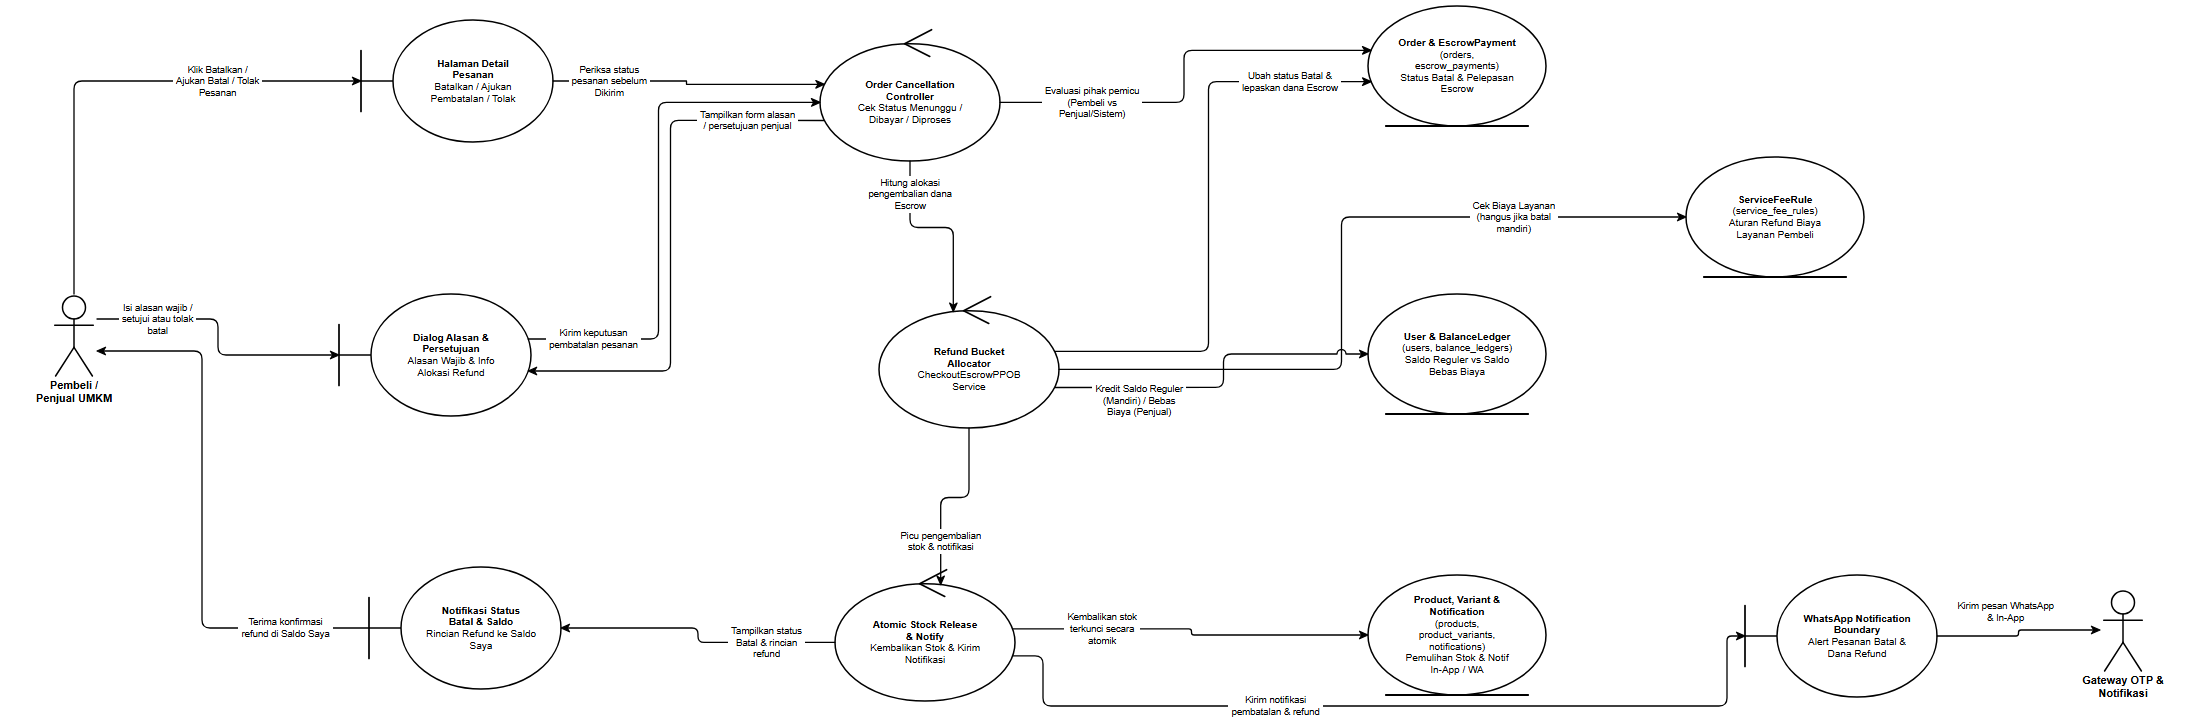

The diagram above was exported from draw.io. Its source (the exported page's mxGraphModel, read from the mxfile embedded in the PNG):
<mxGraphModel dx="2300" dy="830" grid="1" gridSize="10" guides="1" tooltips="1" connect="1" arrows="1" fold="1" page="1" pageScale="1" pageWidth="2300" pageHeight="830" background="#ffffff" math="0" shadow="0">
  <root>
    <mxCell id="0" />
    <mxCell id="1" parent="0" />
    <mxCell id="rd21_A_USER" value="Pembeli /&lt;br&gt;Penjual UMKM" style="shape=umlActor;verticalLabelPosition=bottom;verticalAlign=top;html=1;outlineConnect=0;fillColor=#ffffff;strokeColor=#000000;fontColor=#000000;fontFamily=Helvetica;fontSize=11;fontStyle=1;strokeWidth=1.5;" vertex="1" parent="1">
      <mxGeometry x="99" y="344" width="46" height="82" as="geometry" />
    </mxCell>
    <mxCell id="rd21_B_DETAIL" value="&lt;b&gt;Halaman Detail&lt;/b&gt;&lt;br&gt;&lt;b&gt;Pesanan&lt;/b&gt;&lt;br&gt;Batalkan / Ajukan&lt;br&gt;Pembatalan / Tolak" style="shape=umlBoundary;whiteSpace=wrap;html=1;align=center;verticalAlign=middle;spacingLeft=36;spacingRight=12;spacingTop=8;spacingBottom=8;fillColor=#ffffff;strokeColor=#000000;fontColor=#000000;fontFamily=Helvetica;fontSize=10;strokeWidth=1.5;" vertex="1" parent="1">
      <mxGeometry x="409" y="70" width="192" height="122" as="geometry" />
    </mxCell>
    <mxCell id="rd21_B_MODAL" value="&lt;b&gt;Dialog Alasan &amp;amp;&lt;/b&gt;&lt;br&gt;&lt;b&gt;Persetujuan&lt;/b&gt;&lt;br&gt;Alasan Wajib &amp;amp; Info&lt;br&gt;Alokasi Refund" style="shape=umlBoundary;whiteSpace=wrap;html=1;align=center;verticalAlign=middle;spacingLeft=36;spacingRight=12;spacingTop=8;spacingBottom=8;fillColor=#ffffff;strokeColor=#000000;fontColor=#000000;fontFamily=Helvetica;fontSize=10;strokeWidth=1.5;" vertex="1" parent="1">
      <mxGeometry x="387" y="344" width="192" height="122" as="geometry" />
    </mxCell>
    <mxCell id="rd21_B_RESULT" value="&lt;b&gt;Notifikasi Status&lt;/b&gt;&lt;br&gt;&lt;b&gt;Batal &amp;amp; Saldo&lt;/b&gt;&lt;br&gt;Rincian Refund ke Saldo&lt;br&gt;Saya" style="shape=umlBoundary;whiteSpace=wrap;html=1;align=center;verticalAlign=middle;spacingLeft=36;spacingRight=12;spacingTop=8;spacingBottom=8;fillColor=#ffffff;strokeColor=#000000;fontColor=#000000;fontFamily=Helvetica;fontSize=10;strokeWidth=1.5;" vertex="1" parent="1">
      <mxGeometry x="417" y="617" width="192" height="122" as="geometry" />
    </mxCell>
    <mxCell id="rd21_C_CANCEL" value="&lt;b&gt;Order Cancellation&lt;/b&gt;&lt;br&gt;&lt;b&gt;Controller&lt;/b&gt;&lt;br&gt;Cek Status Menunggu /&lt;br&gt;Dibayar / Diproses" style="shape=umlControl;whiteSpace=wrap;html=1;align=center;verticalAlign=middle;spacingTop=18;spacingBottom=8;spacingLeft=12;spacingRight=12;fillColor=#ffffff;strokeColor=#000000;fontColor=#000000;fontFamily=Helvetica;fontSize=10;strokeWidth=1.5;" vertex="1" parent="1">
      <mxGeometry x="868" y="77" width="180" height="134" as="geometry" />
    </mxCell>
    <mxCell id="rd21_C_BUCKET" value="&lt;b&gt;Refund Bucket&lt;/b&gt;&lt;br&gt;&lt;b&gt;Allocator&lt;/b&gt;&lt;br&gt;CheckoutEscrowPPOB&lt;br&gt;Service" style="shape=umlControl;whiteSpace=wrap;html=1;align=center;verticalAlign=middle;spacingTop=18;spacingBottom=8;spacingLeft=12;spacingRight=12;fillColor=#ffffff;strokeColor=#000000;fontColor=#000000;fontFamily=Helvetica;fontSize=10;strokeWidth=1.5;" vertex="1" parent="1">
      <mxGeometry x="927" y="344" width="180" height="134" as="geometry" />
    </mxCell>
    <mxCell id="rd21_C_STOCK" value="&lt;b&gt;Atomic Stock Release&lt;/b&gt;&lt;br&gt;&lt;b&gt;&amp;amp; Notify&lt;/b&gt;&lt;br&gt;Kembalikan Stok &amp;amp; Kirim&lt;br&gt;Notifikasi" style="shape=umlControl;whiteSpace=wrap;html=1;align=center;verticalAlign=middle;spacingTop=18;spacingBottom=8;spacingLeft=12;spacingRight=12;fillColor=#ffffff;strokeColor=#000000;fontColor=#000000;fontFamily=Helvetica;fontSize=10;strokeWidth=1.5;" vertex="1" parent="1">
      <mxGeometry x="883" y="617" width="180" height="134" as="geometry" />
    </mxCell>
    <mxCell id="rd21_E_ORDER" value="&lt;b&gt;Order &amp;amp; EscrowPayment&lt;/b&gt;&lt;br&gt;(orders,&lt;br&gt;escrow_payments)&lt;br&gt;Status Batal &amp;amp; Pelepasan&lt;br&gt;Escrow" style="shape=umlEntity;whiteSpace=wrap;html=1;align=center;verticalAlign=middle;spacingBottom=8;spacingTop=8;spacingLeft=12;spacingRight=12;fillColor=#ffffff;strokeColor=#000000;fontColor=#000000;fontFamily=Helvetica;fontSize=10;strokeWidth=1.5;" vertex="1" parent="1">
      <mxGeometry x="1416" y="56" width="178" height="120" as="geometry" />
    </mxCell>
    <mxCell id="rd21_E_FEE" value="&lt;b&gt;ServiceFeeRule&lt;/b&gt;&lt;br&gt;(service_fee_rules)&lt;br&gt;Aturan Refund Biaya&lt;br&gt;Layanan Pembeli" style="shape=umlEntity;whiteSpace=wrap;html=1;align=center;verticalAlign=middle;spacingBottom=8;spacingTop=8;spacingLeft=12;spacingRight=12;fillColor=#ffffff;strokeColor=#000000;fontColor=#000000;fontFamily=Helvetica;fontSize=10;strokeWidth=1.5;" vertex="1" parent="1">
      <mxGeometry x="1734" y="207" width="178" height="120" as="geometry" />
    </mxCell>
    <mxCell id="rd21_E_WALLET" value="&lt;b&gt;User &amp;amp; BalanceLedger&lt;/b&gt;&lt;br&gt;(users, balance_ledgers)&lt;br&gt;Saldo Reguler vs Saldo&lt;br&gt;Bebas Biaya" style="shape=umlEntity;whiteSpace=wrap;html=1;align=center;verticalAlign=middle;spacingBottom=8;spacingTop=8;spacingLeft=12;spacingRight=12;fillColor=#ffffff;strokeColor=#000000;fontColor=#000000;fontFamily=Helvetica;fontSize=10;strokeWidth=1.5;" vertex="1" parent="1">
      <mxGeometry x="1416" y="344" width="178" height="120" as="geometry" />
    </mxCell>
    <mxCell id="rd21_E_PROD" value="&lt;b&gt;Product, Variant &amp;amp;&lt;/b&gt;&lt;br&gt;&lt;b&gt;Notification&lt;/b&gt;&lt;br&gt;(products,&lt;br&gt;product_variants,&lt;br&gt;notifications)&lt;br&gt;Pemulihan Stok &amp;amp; Notif&lt;br&gt;In-App / WA" style="shape=umlEntity;whiteSpace=wrap;html=1;align=center;verticalAlign=middle;spacingBottom=8;spacingTop=8;spacingLeft=12;spacingRight=12;fillColor=#ffffff;strokeColor=#000000;fontColor=#000000;fontFamily=Helvetica;fontSize=10;strokeWidth=1.5;" vertex="1" parent="1">
      <mxGeometry x="1416" y="625" width="178" height="120" as="geometry" />
    </mxCell>
    <mxCell id="rd21_B_WA" value="&lt;b&gt;WhatsApp Notification&lt;/b&gt;&lt;br&gt;&lt;b&gt;Boundary&lt;/b&gt;&lt;br&gt;Alert Pesanan Batal &amp;amp;&lt;br&gt;Dana Refund" style="shape=umlBoundary;whiteSpace=wrap;html=1;align=center;verticalAlign=middle;spacingLeft=36;spacingRight=12;spacingTop=8;spacingBottom=8;fillColor=#ffffff;strokeColor=#000000;fontColor=#000000;fontFamily=Helvetica;fontSize=10;strokeWidth=1.5;" vertex="1" parent="1">
      <mxGeometry x="1793" y="625" width="192" height="122" as="geometry" />
    </mxCell>
    <mxCell id="rd21_A_WA" value="Gateway OTP &amp;&lt;br&gt;Notifikasi" style="shape=umlActor;verticalLabelPosition=bottom;verticalAlign=top;html=1;outlineConnect=0;fillColor=#ffffff;strokeColor=#000000;fontColor=#000000;fontFamily=Helvetica;fontSize=11;fontStyle=1;strokeWidth=1.5;" vertex="1" parent="1">
      <mxGeometry x="2148" y="639" width="46" height="82" as="geometry" />
    </mxCell>
    <mxCell id="rd21_e1" value="Klik Batalkan /&lt;br&gt;Ajukan Batal / Tolak&lt;br&gt;Pesanan" style="edgeStyle=none;rounded=1;arcSize=8;jumpStyle=arc;jumpSize=7;orthogonalLoop=1;jettySize=auto;html=1;exitX=0.5;exitY=0;exitDx=0;exitDy=0;exitPerimeter=0;entryX=0;entryY=0.5;entryDx=0;entryDy=0;entryPerimeter=0;endArrow=classic;endFill=1;startArrow=none;strokeColor=#000000;strokeWidth=1.3;fontSize=9.5;fontFamily=Helvetica;fontColor=#000000;labelBackgroundColor=#ffffff;" edge="1" parent="1" source="rd21_A_USER" target="rd21_B_DETAIL">
      <mxGeometry x="0.426" relative="1" as="geometry">
        <Array as="points">
          <mxPoint x="122" y="131" />
        </Array>
      </mxGeometry>
    </mxCell>
    <mxCell id="rd21_e2" value="Periksa status&lt;br&gt;pesanan sebelum&lt;br&gt;Dikirim" style="edgeStyle=none;rounded=1;arcSize=8;jumpStyle=arc;jumpSize=7;orthogonalLoop=1;jettySize=auto;html=1;exitX=1;exitY=0.5;exitDx=0;exitDy=0;exitPerimeter=0;entryX=0.0244;entryY=0.4276;entryDx=0;entryDy=0;entryPerimeter=0;endArrow=classic;endFill=1;startArrow=none;strokeColor=#000000;strokeWidth=1.3;fontSize=9.5;fontFamily=Helvetica;fontColor=#000000;labelBackgroundColor=#ffffff;" edge="1" parent="1" source="rd21_B_DETAIL" target="rd21_C_CANCEL">
      <mxGeometry x="-0.5918" relative="1" as="geometry">
        <Array as="points">
          <mxPoint x="734.5" y="131" />
          <mxPoint x="734.5" y="134.3" />
        </Array>
      </mxGeometry>
    </mxCell>
    <mxCell id="rd21_e3" value="Tampilkan form alasan&lt;br&gt;/ persetujuan penjual" style="edgeStyle=none;rounded=1;arcSize=8;jumpStyle=arc;jumpSize=7;orthogonalLoop=1;jettySize=auto;html=1;exitX=0.0244;exitY=0.6974;exitDx=0;exitDy=0;exitPerimeter=0;entryX=0.9854;entryY=0.631;entryDx=0;entryDy=0;entryPerimeter=0;endArrow=classic;endFill=1;startArrow=none;strokeColor=#000000;strokeWidth=1.3;fontSize=9.5;fontFamily=Helvetica;fontColor=#000000;labelBackgroundColor=#ffffff;" edge="1" parent="1" source="rd21_C_CANCEL" target="rd21_B_MODAL">
      <mxGeometry x="-0.7185" relative="1" as="geometry">
        <Array as="points">
          <mxPoint x="718.5" y="170.4" />
          <mxPoint x="718.5" y="421" />
        </Array>
      </mxGeometry>
    </mxCell>
    <mxCell id="rd21_e4" value="Isi alasan wajib /&lt;br&gt;setujui atau tolak&lt;br&gt;batal" style="edgeStyle=none;rounded=1;arcSize=8;jumpStyle=arc;jumpSize=7;orthogonalLoop=1;jettySize=auto;html=1;exitX=1;exitY=0.3049;exitDx=0;exitDy=0;exitPerimeter=0;entryX=0;entryY=0.5;entryDx=0;entryDy=0;entryPerimeter=0;endArrow=classic;endFill=1;startArrow=none;strokeColor=#000000;strokeWidth=1.3;fontSize=9.5;fontFamily=Helvetica;fontColor=#000000;labelBackgroundColor=#ffffff;" edge="1" parent="1" source="rd21_A_USER" target="rd21_B_MODAL">
      <mxGeometry x="-0.5647" relative="1" as="geometry">
        <Array as="points">
          <mxPoint x="266" y="369" />
          <mxPoint x="266" y="405" />
        </Array>
      </mxGeometry>
    </mxCell>
    <mxCell id="rd21_e5" value="Kirim keputusan&lt;br&gt;pembatalan pesanan" style="edgeStyle=none;rounded=1;arcSize=8;jumpStyle=arc;jumpSize=7;orthogonalLoop=1;jettySize=auto;html=1;exitX=0.9854;exitY=0.369;exitDx=0;exitDy=0;exitPerimeter=0;entryX=0;entryY=0.5625;entryDx=0;entryDy=0;entryPerimeter=0;endArrow=classic;endFill=1;startArrow=none;strokeColor=#000000;strokeWidth=1.3;fontSize=9.5;fontFamily=Helvetica;fontColor=#000000;labelBackgroundColor=#ffffff;" edge="1" parent="1" source="rd21_B_MODAL" target="rd21_C_CANCEL">
      <mxGeometry x="-0.7534" relative="1" as="geometry">
        <Array as="points">
          <mxPoint x="706.5" y="389" />
          <mxPoint x="706.5" y="152.4" />
        </Array>
      </mxGeometry>
    </mxCell>
    <mxCell id="rd21_e6" value="Evaluasi pihak pemicu&lt;br&gt;(Pembeli vs&lt;br&gt;Penjual/Sistem)" style="edgeStyle=none;rounded=1;arcSize=8;jumpStyle=arc;jumpSize=7;orthogonalLoop=1;jettySize=auto;html=1;exitX=1;exitY=0.5625;exitDx=0;exitDy=0;exitPerimeter=0;entryX=0.0173;entryY=0.3697;entryDx=0;entryDy=0;entryPerimeter=0;endArrow=classic;endFill=1;startArrow=none;strokeColor=#000000;strokeWidth=1.3;fontSize=9.5;fontFamily=Helvetica;fontColor=#000000;labelBackgroundColor=#ffffff;" edge="1" parent="1" source="rd21_C_CANCEL" target="rd21_E_ORDER">
      <mxGeometry x="-0.5651" relative="1" as="geometry">
        <Array as="points">
          <mxPoint x="1232" y="152.4" />
          <mxPoint x="1232" y="100.4" />
        </Array>
      </mxGeometry>
    </mxCell>
    <mxCell id="rd21_e7" value="Hitung alokasi&lt;br&gt;pengembalian dana&lt;br&gt;Escrow" style="edgeStyle=none;rounded=1;arcSize=8;jumpStyle=arc;jumpSize=7;orthogonalLoop=1;jettySize=auto;html=1;exitX=0.5;exitY=1;exitDx=0;exitDy=0;exitPerimeter=0;entryX=0.413;entryY=0.1317;entryDx=0;entryDy=0;entryPerimeter=0;endArrow=classic;endFill=1;startArrow=none;strokeColor=#000000;strokeWidth=1.3;fontSize=9.5;fontFamily=Helvetica;fontColor=#000000;labelBackgroundColor=#ffffff;" edge="1" parent="1" source="rd21_C_CANCEL" target="rd21_C_BUCKET">
      <mxGeometry x="-0.6572" relative="1" as="geometry">
        <Array as="points">
          <mxPoint x="958" y="277.5" />
          <mxPoint x="1001.3" y="277.5" />
        </Array>
      </mxGeometry>
    </mxCell>
    <mxCell id="rd21_e8" value="Cek Biaya Layanan&lt;br&gt;(hangus jika batal&lt;br&gt;mandiri)" style="edgeStyle=none;rounded=1;arcSize=8;jumpStyle=arc;jumpSize=7;orthogonalLoop=1;jettySize=auto;html=1;exitX=1;exitY=0.5625;exitDx=0;exitDy=0;exitPerimeter=0;entryX=0;entryY=0.5;entryDx=0;entryDy=0;entryPerimeter=0;endArrow=classic;endFill=1;startArrow=none;strokeColor=#000000;strokeWidth=1.3;fontSize=9.5;fontFamily=Helvetica;fontColor=#000000;labelBackgroundColor=#ffffff;" edge="1" parent="1" source="rd21_C_BUCKET" target="rd21_E_FEE">
      <mxGeometry x="0.558" relative="1" as="geometry">
        <Array as="points">
          <mxPoint x="1389.5" y="419.4" />
          <mxPoint x="1389.5" y="267" />
        </Array>
      </mxGeometry>
    </mxCell>
    <mxCell id="rd21_e9" value="Ubah status Batal &amp;&lt;br&gt;lepaskan dana Escrow" style="edgeStyle=none;rounded=1;arcSize=8;jumpStyle=arc;jumpSize=7;orthogonalLoop=1;jettySize=auto;html=1;exitX=0.9756;exitY=0.4276;exitDx=0;exitDy=0;exitPerimeter=0;entryX=0.0173;entryY=0.6303;entryDx=0;entryDy=0;entryPerimeter=0;endArrow=classic;endFill=1;startArrow=none;strokeColor=#000000;strokeWidth=1.3;fontSize=9.5;fontFamily=Helvetica;fontColor=#000000;labelBackgroundColor=#ffffff;" edge="1" parent="1" source="rd21_C_BUCKET" target="rd21_E_ORDER">
      <mxGeometry x="0.7226" relative="1" as="geometry">
        <Array as="points">
          <mxPoint x="1256.5" y="401.3" />
          <mxPoint x="1256.5" y="131.6" />
        </Array>
      </mxGeometry>
    </mxCell>
    <mxCell id="rd21_e10" value="Kredit Saldo Reguler&lt;br&gt;(Mandiri) / Bebas&lt;br&gt;Biaya (Penjual)" style="edgeStyle=none;rounded=1;arcSize=8;jumpStyle=arc;jumpSize=7;orthogonalLoop=1;jettySize=auto;html=1;exitX=0.9756;exitY=0.6974;exitDx=0;exitDy=0;exitPerimeter=0;entryX=0;entryY=0.5;entryDx=0;entryDy=0;entryPerimeter=0;endArrow=classic;endFill=1;startArrow=none;strokeColor=#000000;strokeWidth=1.3;fontSize=9.5;fontFamily=Helvetica;fontColor=#000000;labelBackgroundColor=#ffffff;" edge="1" parent="1" source="rd21_C_BUCKET" target="rd21_E_WALLET">
      <mxGeometry x="-0.5131" relative="1" as="geometry">
        <mxPoint x="0" y="13" as="offset" />
        <Array as="points">
          <mxPoint x="1271.5" y="437.4" />
          <mxPoint x="1271.5" y="404" />
        </Array>
      </mxGeometry>
    </mxCell>
    <mxCell id="rd21_e11" value="Picu pengembalian&lt;br&gt;stok &amp; notifikasi" style="edgeStyle=none;rounded=1;arcSize=8;jumpStyle=arc;jumpSize=7;orthogonalLoop=1;jettySize=auto;html=1;exitX=0.5;exitY=1;exitDx=0;exitDy=0;exitPerimeter=0;entryX=0.587;entryY=0.1317;entryDx=0;entryDy=0;entryPerimeter=0;endArrow=classic;endFill=1;startArrow=none;strokeColor=#000000;strokeWidth=1.3;fontSize=9.5;fontFamily=Helvetica;fontColor=#000000;labelBackgroundColor=#ffffff;" edge="1" parent="1" source="rd21_C_BUCKET" target="rd21_C_STOCK">
      <mxGeometry x="0.5289" relative="1" as="geometry">
        <Array as="points">
          <mxPoint x="1017" y="547.5" />
          <mxPoint x="988.7" y="547.5" />
        </Array>
      </mxGeometry>
    </mxCell>
    <mxCell id="rd21_e12" value="Kembalikan stok&lt;br&gt;terkunci secara&lt;br&gt;atomik" style="edgeStyle=none;rounded=1;arcSize=8;jumpStyle=arc;jumpSize=7;orthogonalLoop=1;jettySize=auto;html=1;exitX=0.9865;exitY=0.4613;exitDx=0;exitDy=0;exitPerimeter=0;entryX=0;entryY=0.5;entryDx=0;entryDy=0;entryPerimeter=0;endArrow=classic;endFill=1;startArrow=none;strokeColor=#000000;strokeWidth=1.3;fontSize=9.5;fontFamily=Helvetica;fontColor=#000000;labelBackgroundColor=#ffffff;" edge="1" parent="1" source="rd21_C_STOCK" target="rd21_E_PROD">
      <mxGeometry x="-0.5052" relative="1" as="geometry">
        <Array as="points">
          <mxPoint x="1239.5" y="678.8" />
          <mxPoint x="1239.5" y="685" />
        </Array>
      </mxGeometry>
    </mxCell>
    <mxCell id="rd21_e13" value="Kirim notifikasi&lt;br&gt;pembatalan &amp; refund" style="edgeStyle=none;rounded=1;arcSize=8;jumpStyle=arc;jumpSize=7;orthogonalLoop=1;jettySize=auto;html=1;exitX=0.9865;exitY=0.6637;exitDx=0;exitDy=0;exitPerimeter=0;entryX=0;entryY=0.5;entryDx=0;entryDy=0;entryPerimeter=0;endArrow=classic;endFill=1;startArrow=none;strokeColor=#000000;strokeWidth=1.3;fontSize=9.5;fontFamily=Helvetica;fontColor=#000000;labelBackgroundColor=#ffffff;" edge="1" parent="1" source="rd21_C_STOCK" target="rd21_B_WA">
      <mxGeometry x="-0.2656" relative="1" as="geometry">
        <Array as="points">
          <mxPoint x="1091" y="705.9" />
          <mxPoint x="1091" y="756" />
          <mxPoint x="1775" y="756" />
          <mxPoint x="1775" y="686" />
        </Array>
      </mxGeometry>
    </mxCell>
    <mxCell id="rd21_e14" value="Kirim pesan WhatsApp&lt;br&gt;&amp; In-App" style="edgeStyle=none;rounded=1;arcSize=8;jumpStyle=arc;jumpSize=7;orthogonalLoop=1;jettySize=auto;html=1;exitX=1;exitY=0.5;exitDx=0;exitDy=0;exitPerimeter=0;entryX=0;entryY=0.5;entryDx=0;entryDy=0;entryPerimeter=0;endArrow=classic;endFill=1;startArrow=none;strokeColor=#000000;strokeWidth=1.3;fontSize=9.5;fontFamily=Helvetica;fontColor=#000000;labelBackgroundColor=#ffffff;" edge="1" parent="1" source="rd21_B_WA" target="rd21_A_WA">
      <mxGeometry x="-0.1898" relative="1" as="geometry">
        <mxPoint x="0" y="-24" as="offset" />
        <Array as="points">
          <mxPoint x="2066.5" y="686" />
          <mxPoint x="2066.5" y="680" />
        </Array>
      </mxGeometry>
    </mxCell>
    <mxCell id="rd21_e15" value="Tampilkan status&lt;br&gt;Batal &amp; rincian&lt;br&gt;refund" style="edgeStyle=none;rounded=1;arcSize=8;jumpStyle=arc;jumpSize=7;orthogonalLoop=1;jettySize=auto;html=1;exitX=0;exitY=0.5625;exitDx=0;exitDy=0;exitPerimeter=0;entryX=1;entryY=0.5;entryDx=0;entryDy=0;entryPerimeter=0;endArrow=classic;endFill=1;startArrow=none;strokeColor=#000000;strokeWidth=1.3;fontSize=9.5;fontFamily=Helvetica;fontColor=#000000;labelBackgroundColor=#ffffff;" edge="1" parent="1" source="rd21_C_STOCK" target="rd21_B_RESULT">
      <mxGeometry x="-0.5249" relative="1" as="geometry">
        <Array as="points">
          <mxPoint x="746" y="692.4" />
          <mxPoint x="746" y="678" />
        </Array>
      </mxGeometry>
    </mxCell>
    <mxCell id="rd21_e16" value="Terima konfirmasi&lt;br&gt;refund di Saldo Saya" style="edgeStyle=none;rounded=1;arcSize=8;jumpStyle=arc;jumpSize=7;orthogonalLoop=1;jettySize=auto;html=1;exitX=0;exitY=0.5;exitDx=0;exitDy=0;exitPerimeter=0;entryX=1;entryY=0.6951;entryDx=0;entryDy=0;entryPerimeter=0;endArrow=classic;endFill=1;startArrow=none;strokeColor=#000000;strokeWidth=1.3;fontSize=9.5;fontFamily=Helvetica;fontColor=#000000;labelBackgroundColor=#ffffff;" edge="1" parent="1" source="rd21_B_RESULT" target="rd21_A_USER">
      <mxGeometry x="-0.6958" relative="1" as="geometry">
        <Array as="points">
          <mxPoint x="250" y="678" />
          <mxPoint x="250" y="401" />
        </Array>
      </mxGeometry>
    </mxCell>
  </root>
</mxGraphModel>